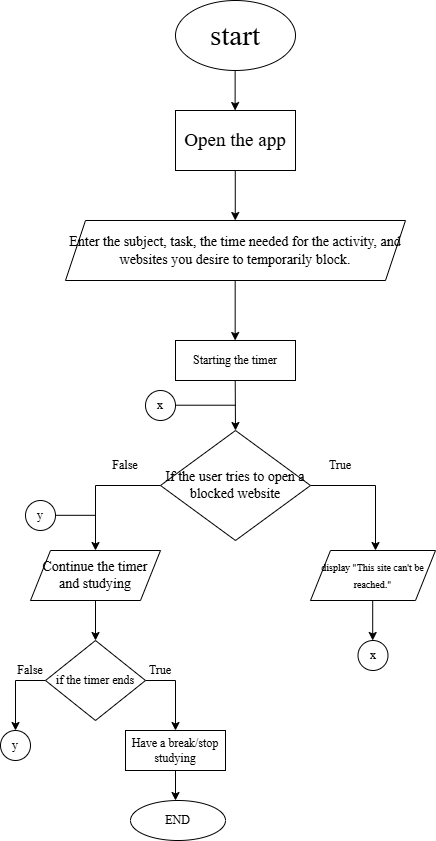

The diagram above was exported from draw.io. Its source (the exported page's mxGraphModel, read from the mxfile embedded in the PNG):
<mxGraphModel dx="2262" dy="835" grid="1" gridSize="10" guides="1" tooltips="1" connect="1" arrows="1" fold="1" page="1" pageScale="1" pageWidth="850" pageHeight="1100" math="0" shadow="0">
  <root>
    <mxCell id="0" />
    <mxCell id="1" parent="0" />
    <mxCell id="nUTtpoAj89h7ivlxEkPk-1" parent="1" style="ellipse;whiteSpace=wrap;html=1;fontFamily=Times New Roman;" value="&lt;font style=&quot;font-size: 29px;&quot;&gt;start&lt;/font&gt;" vertex="1">
      <mxGeometry height="70" width="120" x="360" y="20" as="geometry" />
    </mxCell>
    <mxCell id="nUTtpoAj89h7ivlxEkPk-2" edge="1" parent="1" style="endArrow=classic;html=1;rounded=0;" value="">
      <mxGeometry height="50" relative="1" width="50" as="geometry">
        <mxPoint x="419.63" y="90" as="sourcePoint" />
        <mxPoint x="419.63" y="130" as="targetPoint" />
      </mxGeometry>
    </mxCell>
    <mxCell id="nUTtpoAj89h7ivlxEkPk-3" parent="1" style="rounded=0;whiteSpace=wrap;html=1;fontFamily=Times New Roman;" value="&lt;font style=&quot;font-size: 19px;&quot;&gt;Open the app&lt;/font&gt;" vertex="1">
      <mxGeometry height="60" width="120" x="360" y="130" as="geometry" />
    </mxCell>
    <mxCell id="nUTtpoAj89h7ivlxEkPk-4" edge="1" parent="1" style="endArrow=classic;html=1;rounded=0;" value="">
      <mxGeometry height="50" relative="1" width="50" as="geometry">
        <mxPoint x="419.76" y="190" as="sourcePoint" />
        <mxPoint x="419.76" y="240" as="targetPoint" />
      </mxGeometry>
    </mxCell>
    <mxCell id="nUTtpoAj89h7ivlxEkPk-5" parent="1" style="shape=parallelogram;perimeter=parallelogramPerimeter;whiteSpace=wrap;html=1;fixedSize=1;fontSize=14;" value="&lt;font face=&quot;Times New Roman&quot;&gt;Enter the subject, task, the time needed for the activity, and websites you desire to temporarily block.&lt;/font&gt;" vertex="1">
      <mxGeometry height="60" width="340" x="250" y="240" as="geometry" />
    </mxCell>
    <mxCell id="nUTtpoAj89h7ivlxEkPk-6" edge="1" parent="1" style="endArrow=classic;html=1;rounded=0;" value="">
      <mxGeometry height="50" relative="1" width="50" as="geometry">
        <mxPoint x="419.68" y="300" as="sourcePoint" />
        <mxPoint x="419.68" y="360" as="targetPoint" />
      </mxGeometry>
    </mxCell>
    <mxCell id="nUTtpoAj89h7ivlxEkPk-7" parent="1" style="rounded=0;whiteSpace=wrap;html=1;" value="&lt;font face=&quot;Times New Roman&quot;&gt;Starting the timer&lt;/font&gt;" vertex="1">
      <mxGeometry height="40" width="120" x="360" y="360" as="geometry" />
    </mxCell>
    <mxCell id="nUTtpoAj89h7ivlxEkPk-8" edge="1" parent="1" style="endArrow=classic;html=1;rounded=0;" value="">
      <mxGeometry height="50" relative="1" width="50" as="geometry">
        <mxPoint x="419.71" y="400" as="sourcePoint" />
        <mxPoint x="420" y="450" as="targetPoint" />
      </mxGeometry>
    </mxCell>
    <mxCell id="nUTtpoAj89h7ivlxEkPk-11" edge="1" parent="1" source="nUTtpoAj89h7ivlxEkPk-9" style="edgeStyle=orthogonalEdgeStyle;rounded=0;orthogonalLoop=1;jettySize=auto;html=1;exitX=1;exitY=0.5;exitDx=0;exitDy=0;">
      <mxGeometry relative="1" as="geometry">
        <mxPoint x="560" y="570" as="targetPoint" />
      </mxGeometry>
    </mxCell>
    <mxCell id="nUTtpoAj89h7ivlxEkPk-12" edge="1" parent="1" source="nUTtpoAj89h7ivlxEkPk-9" style="edgeStyle=orthogonalEdgeStyle;rounded=0;orthogonalLoop=1;jettySize=auto;html=1;exitX=0;exitY=0.5;exitDx=0;exitDy=0;">
      <mxGeometry relative="1" as="geometry">
        <mxPoint x="280" y="569.9999999999999" as="targetPoint" />
      </mxGeometry>
    </mxCell>
    <mxCell id="nUTtpoAj89h7ivlxEkPk-9" parent="1" style="rhombus;whiteSpace=wrap;html=1;fontFamily=Times New Roman;fontSize=14;" value="If the user tries to open a blocked website" vertex="1">
      <mxGeometry height="110" width="150" x="345" y="450" as="geometry" />
    </mxCell>
    <mxCell id="nUTtpoAj89h7ivlxEkPk-13" parent="1" style="text;html=1;whiteSpace=wrap;strokeColor=none;fillColor=none;align=center;verticalAlign=middle;rounded=0;" value="&lt;font face=&quot;Times New Roman&quot;&gt;False&lt;/font&gt;" vertex="1">
      <mxGeometry height="30" width="60" x="280" y="470" as="geometry" />
    </mxCell>
    <mxCell id="nUTtpoAj89h7ivlxEkPk-14" parent="1" style="text;html=1;whiteSpace=wrap;strokeColor=none;fillColor=none;align=center;verticalAlign=middle;rounded=0;" value="&lt;font face=&quot;Times New Roman&quot;&gt;True&lt;/font&gt;" vertex="1">
      <mxGeometry height="30" width="60" x="495" y="470" as="geometry" />
    </mxCell>
    <mxCell id="nUTtpoAj89h7ivlxEkPk-15" parent="1" style="shape=parallelogram;perimeter=parallelogramPerimeter;whiteSpace=wrap;html=1;fixedSize=1;fontFamily=Times New Roman;fontSize=14;" value="Continue the timer and studying" vertex="1">
      <mxGeometry height="50" width="130" x="215" y="570" as="geometry" />
    </mxCell>
    <mxCell id="nUTtpoAj89h7ivlxEkPk-16" parent="1" style="shape=parallelogram;perimeter=parallelogramPerimeter;whiteSpace=wrap;html=1;fixedSize=1;fontFamily=Times New Roman;fontSize=14;" value="&lt;font size=&quot;1&quot;&gt;display &quot;This site can't be reached.&quot;&lt;/font&gt;" vertex="1">
      <mxGeometry height="50" width="125" x="495" y="570" as="geometry" />
    </mxCell>
    <mxCell id="nUTtpoAj89h7ivlxEkPk-17" edge="1" parent="1" style="endArrow=classic;html=1;rounded=0;" value="">
      <mxGeometry height="50" relative="1" width="50" as="geometry">
        <mxPoint x="557.2" y="620" as="sourcePoint" />
        <mxPoint x="557.2" y="660" as="targetPoint" />
      </mxGeometry>
    </mxCell>
    <mxCell id="nUTtpoAj89h7ivlxEkPk-18" parent="1" style="ellipse;whiteSpace=wrap;html=1;aspect=fixed;fontFamily=Times New Roman;" value="x" vertex="1">
      <mxGeometry height="30" width="30" x="542.5" y="660" as="geometry" />
    </mxCell>
    <mxCell id="nUTtpoAj89h7ivlxEkPk-20" parent="1" style="ellipse;whiteSpace=wrap;html=1;aspect=fixed;fontFamily=Times New Roman;" value="x" vertex="1">
      <mxGeometry height="30" width="30" x="330" y="410" as="geometry" />
    </mxCell>
    <mxCell id="nUTtpoAj89h7ivlxEkPk-21" edge="1" parent="1" style="endArrow=none;html=1;rounded=0;" value="">
      <mxGeometry height="50" relative="1" width="50" as="geometry">
        <mxPoint x="360" y="424.71" as="sourcePoint" />
        <mxPoint x="420" y="424.71" as="targetPoint" />
      </mxGeometry>
    </mxCell>
    <mxCell id="nUTtpoAj89h7ivlxEkPk-22" edge="1" parent="1" style="endArrow=classic;html=1;rounded=0;" value="">
      <mxGeometry height="50" relative="1" width="50" as="geometry">
        <mxPoint x="280" y="620" as="sourcePoint" />
        <mxPoint x="280" y="660" as="targetPoint" />
      </mxGeometry>
    </mxCell>
    <mxCell id="nUTtpoAj89h7ivlxEkPk-24" edge="1" parent="1" source="nUTtpoAj89h7ivlxEkPk-23" style="edgeStyle=orthogonalEdgeStyle;rounded=0;orthogonalLoop=1;jettySize=auto;html=1;exitX=0;exitY=0.5;exitDx=0;exitDy=0;">
      <mxGeometry relative="1" as="geometry">
        <mxPoint x="200" y="750" as="targetPoint" />
      </mxGeometry>
    </mxCell>
    <mxCell id="nUTtpoAj89h7ivlxEkPk-25" edge="1" parent="1" source="nUTtpoAj89h7ivlxEkPk-23" style="edgeStyle=orthogonalEdgeStyle;rounded=0;orthogonalLoop=1;jettySize=auto;html=1;exitX=1;exitY=0.5;exitDx=0;exitDy=0;">
      <mxGeometry relative="1" as="geometry">
        <mxPoint x="360" y="750" as="targetPoint" />
      </mxGeometry>
    </mxCell>
    <mxCell id="nUTtpoAj89h7ivlxEkPk-23" parent="1" style="rhombus;whiteSpace=wrap;html=1;" value="&lt;font face=&quot;Times New Roman&quot;&gt;if the timer ends&lt;/font&gt;" vertex="1">
      <mxGeometry height="80" width="100" x="230" y="660" as="geometry" />
    </mxCell>
    <mxCell id="nUTtpoAj89h7ivlxEkPk-26" parent="1" style="text;html=1;whiteSpace=wrap;strokeColor=none;fillColor=none;align=center;verticalAlign=middle;rounded=0;fontFamily=Times New Roman;" value="False" vertex="1">
      <mxGeometry height="20" width="30" x="200" y="680" as="geometry" />
    </mxCell>
    <mxCell id="nUTtpoAj89h7ivlxEkPk-27" parent="1" style="text;html=1;whiteSpace=wrap;strokeColor=none;fillColor=none;align=center;verticalAlign=middle;rounded=0;" value="&lt;font face=&quot;Times New Roman&quot;&gt;True&lt;/font&gt;" vertex="1">
      <mxGeometry height="30" width="60" x="315" y="675" as="geometry" />
    </mxCell>
    <mxCell id="nUTtpoAj89h7ivlxEkPk-28" parent="1" style="ellipse;whiteSpace=wrap;html=1;aspect=fixed;" value="&lt;font face=&quot;Times New Roman&quot;&gt;y&lt;/font&gt;" vertex="1">
      <mxGeometry height="30" width="30" x="185" y="750" as="geometry" />
    </mxCell>
    <mxCell id="nUTtpoAj89h7ivlxEkPk-30" edge="1" parent="1" source="nUTtpoAj89h7ivlxEkPk-29" style="edgeStyle=orthogonalEdgeStyle;rounded=0;orthogonalLoop=1;jettySize=auto;html=1;exitX=0.5;exitY=1;exitDx=0;exitDy=0;">
      <mxGeometry relative="1" as="geometry">
        <mxPoint x="360" y="820" as="targetPoint" />
      </mxGeometry>
    </mxCell>
    <mxCell id="nUTtpoAj89h7ivlxEkPk-29" parent="1" style="rounded=0;whiteSpace=wrap;html=1;fontFamily=Times New Roman;" value="Have a break/stop studying" vertex="1">
      <mxGeometry height="40" width="100" x="310" y="750" as="geometry" />
    </mxCell>
    <mxCell id="nUTtpoAj89h7ivlxEkPk-31" parent="1" style="ellipse;whiteSpace=wrap;html=1;fontFamily=Times New Roman;" value="END" vertex="1">
      <mxGeometry height="40" width="95" x="315" y="820" as="geometry" />
    </mxCell>
    <mxCell id="nUTtpoAj89h7ivlxEkPk-32" parent="1" style="ellipse;whiteSpace=wrap;html=1;aspect=fixed;" value="&lt;font face=&quot;Times New Roman&quot;&gt;y&lt;/font&gt;" vertex="1">
      <mxGeometry height="30" width="30" x="210" y="520" as="geometry" />
    </mxCell>
    <mxCell id="nUTtpoAj89h7ivlxEkPk-34" edge="1" parent="1" style="endArrow=none;html=1;rounded=0;" value="">
      <mxGeometry height="50" relative="1" width="50" as="geometry">
        <mxPoint x="240" y="534.81" as="sourcePoint" />
        <mxPoint x="280" y="534.81" as="targetPoint" />
      </mxGeometry>
    </mxCell>
  </root>
</mxGraphModel>